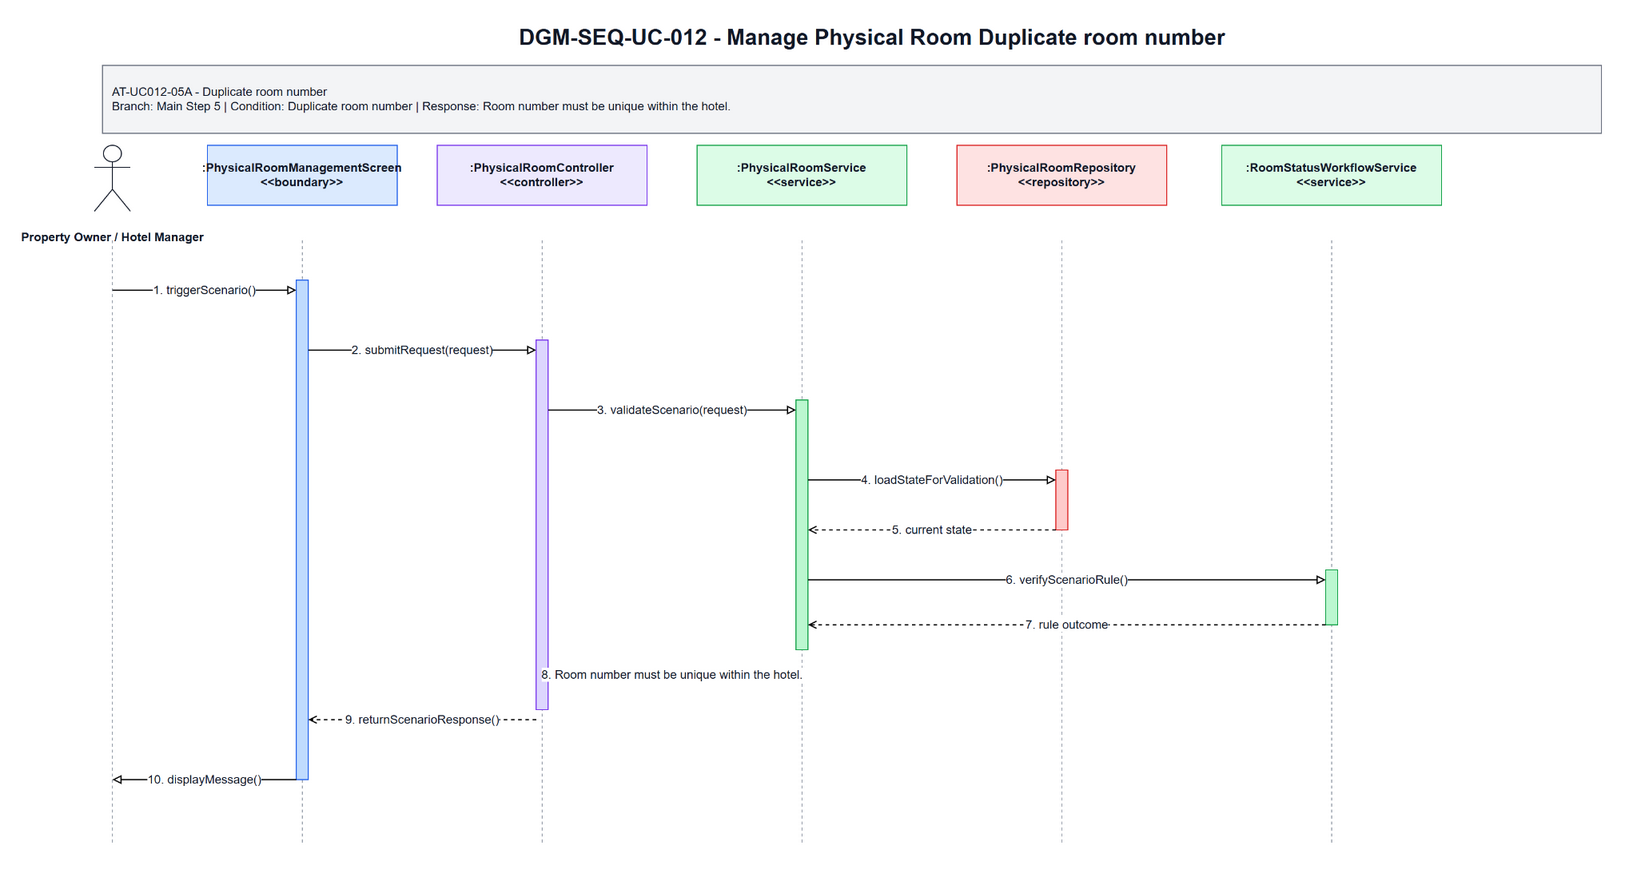

The diagram above was exported from draw.io. Its source (the exported page's mxGraphModel, read from the mxfile embedded in the PNG):
<mxGraphModel dx="1700" dy="920" grid="1" gridSize="10" guides="1" tooltips="1" connect="1" arrows="1" fold="1" page="1" pageScale="1" pageWidth="1700" pageHeight="920" math="0" shadow="0">
  <root>
    <mxCell id="0" />
    <mxCell id="1" parent="0" />
    <mxCell id="title" parent="1" value="DGM-SEQ-UC-012 - Manage Physical Room Duplicate room number" style="text;html=1;strokeColor=none;fillColor=none;align=center;verticalAlign=middle;fontStyle=1;fontSize=22;fontColor=#111827" vertex="1">
      <mxGeometry x="350" y="25" width="1000" height="34" as="geometry" />
    </mxCell>
    <mxCell id="scenario-band" parent="1" value="AT-UC012-05A - Duplicate room number&lt;br&gt;Branch: Main Step 5 | Condition: Duplicate room number | Response: Room number must be unique within the hotel." style="rounded=0;whiteSpace=wrap;html=1;fillColor=#F3F4F6;strokeColor=#6B7280;fontSize=12;fontColor=#111827;align=left;spacing=10" vertex="1">
      <mxGeometry x="80" y="70" width="1500" height="68" as="geometry" />
    </mxCell>
    <mxCell id="actor-icon" parent="1" value="" style="shape=umlActor;verticalLabelPosition=bottom;verticalAlign=top;html=1;outlineConnect=0;strokeColor=#111827" vertex="1">
      <mxGeometry x="72" y="150" width="36" height="66" as="geometry" />
    </mxCell>
    <mxCell id="actor-label" parent="1" value="Property Owner / Hotel Manager" style="text;html=1;strokeColor=none;fillColor=none;align=center;verticalAlign=middle;fontStyle=1;fontSize=12;fontColor=#111827" vertex="1">
      <mxGeometry x="20" y="224" width="140" height="36" as="geometry" />
    </mxCell>
    <mxCell id="h0" parent="1" value=":PhysicalRoomManagementScreen&lt;br&gt;&amp;lt;&amp;lt;boundary&amp;gt;&amp;gt;" style="rounded=0;whiteSpace=wrap;html=1;fillColor=#DBEAFE;strokeColor=#2563EB;fontSize=12;fontStyle=1;fontColor=#111827" vertex="1">
      <mxGeometry x="185" y="150" width="190" height="60" as="geometry" />
    </mxCell>
    <mxCell id="h1" parent="1" value=":PhysicalRoomController&lt;br&gt;&amp;lt;&amp;lt;controller&amp;gt;&amp;gt;" style="rounded=0;whiteSpace=wrap;html=1;fillColor=#EDE9FE;strokeColor=#7C3AED;fontSize=12;fontStyle=1;fontColor=#111827" vertex="1">
      <mxGeometry x="415" y="150" width="210" height="60" as="geometry" />
    </mxCell>
    <mxCell id="h2" parent="1" value=":PhysicalRoomService&lt;br&gt;&amp;lt;&amp;lt;service&amp;gt;&amp;gt;" style="rounded=0;whiteSpace=wrap;html=1;fillColor=#DCFCE7;strokeColor=#16A34A;fontSize=12;fontStyle=1;fontColor=#111827" vertex="1">
      <mxGeometry x="675" y="150" width="210" height="60" as="geometry" />
    </mxCell>
    <mxCell id="h3" parent="1" value=":PhysicalRoomRepository&lt;br&gt;&amp;lt;&amp;lt;repository&amp;gt;&amp;gt;" style="rounded=0;whiteSpace=wrap;html=1;fillColor=#FEE2E2;strokeColor=#DC2626;fontSize=12;fontStyle=1;fontColor=#111827" vertex="1">
      <mxGeometry x="935" y="150" width="210" height="60" as="geometry" />
    </mxCell>
    <mxCell id="h4" parent="1" value=":RoomStatusWorkflowService&lt;br&gt;&amp;lt;&amp;lt;service&amp;gt;&amp;gt;" style="rounded=0;whiteSpace=wrap;html=1;fillColor=#DCFCE7;strokeColor=#16A34A;fontSize=12;fontStyle=1;fontColor=#111827" vertex="1">
      <mxGeometry x="1200" y="150" width="220" height="60" as="geometry" />
    </mxCell>
    <mxCell id="l-actor" parent="1" style="endArrow=none;html=1;dashed=1;strokeColor=#9CA3AF" edge="1">
      <mxGeometry relative="1" as="geometry">
        <mxPoint x="90" y="245" as="sourcePoint" />
        <mxPoint x="90" y="850" as="targetPoint" />
      </mxGeometry>
    </mxCell>
    <mxCell id="l0" parent="1" style="endArrow=none;html=1;dashed=1;strokeColor=#9CA3AF" edge="1">
      <mxGeometry relative="1" as="geometry">
        <mxPoint x="280" y="245" as="sourcePoint" />
        <mxPoint x="280" y="850" as="targetPoint" />
      </mxGeometry>
    </mxCell>
    <mxCell id="l1" parent="1" style="endArrow=none;html=1;dashed=1;strokeColor=#9CA3AF" edge="1">
      <mxGeometry relative="1" as="geometry">
        <mxPoint x="520" y="245" as="sourcePoint" />
        <mxPoint x="520" y="850" as="targetPoint" />
      </mxGeometry>
    </mxCell>
    <mxCell id="l2" parent="1" style="endArrow=none;html=1;dashed=1;strokeColor=#9CA3AF" edge="1">
      <mxGeometry relative="1" as="geometry">
        <mxPoint x="780" y="245" as="sourcePoint" />
        <mxPoint x="780" y="850" as="targetPoint" />
      </mxGeometry>
    </mxCell>
    <mxCell id="l3" parent="1" style="endArrow=none;html=1;dashed=1;strokeColor=#9CA3AF" edge="1">
      <mxGeometry relative="1" as="geometry">
        <mxPoint x="1040" y="245" as="sourcePoint" />
        <mxPoint x="1040" y="850" as="targetPoint" />
      </mxGeometry>
    </mxCell>
    <mxCell id="l4" parent="1" style="endArrow=none;html=1;dashed=1;strokeColor=#9CA3AF" edge="1">
      <mxGeometry relative="1" as="geometry">
        <mxPoint x="1310" y="245" as="sourcePoint" />
        <mxPoint x="1310" y="850" as="targetPoint" />
      </mxGeometry>
    </mxCell>
    <mxCell id="a-boundary" parent="1" value="" style="rounded=0;whiteSpace=wrap;html=1;fillColor=#BFDBFE;strokeColor=#2563EB" vertex="1">
      <mxGeometry x="274" y="285" width="12" height="500" as="geometry" />
    </mxCell>
    <mxCell id="a-controller" parent="1" value="" style="rounded=0;whiteSpace=wrap;html=1;fillColor=#DDD6FE;strokeColor=#7C3AED" vertex="1">
      <mxGeometry x="514" y="345" width="12" height="370" as="geometry" />
    </mxCell>
    <mxCell id="a-service" parent="1" value="" style="rounded=0;whiteSpace=wrap;html=1;fillColor=#BBF7D0;strokeColor=#16A34A" vertex="1">
      <mxGeometry x="774" y="405" width="12" height="250" as="geometry" />
    </mxCell>
    <mxCell id="a-repo" parent="1" value="" style="rounded=0;whiteSpace=wrap;html=1;fillColor=#FECACA;strokeColor=#DC2626" vertex="1">
      <mxGeometry x="1034" y="475" width="12" height="60" as="geometry" />
    </mxCell>
    <mxCell id="a-support" parent="1" value="" style="rounded=0;whiteSpace=wrap;html=1;fillColor=#BBF7D0;strokeColor=#16A34A" vertex="1">
      <mxGeometry x="1304" y="575" width="12" height="55" as="geometry" />
    </mxCell>
    <mxCell id="m1" parent="1" value="1. triggerScenario()" style="endArrow=block;endFill=0;html=1;rounded=0;strokeWidth=1.2;fontSize=12;fontColor=#111827;labelBackgroundColor=#FFFFFF" edge="1">
      <mxGeometry relative="1" as="geometry">
        <mxPoint x="90" y="295" as="sourcePoint" />
        <mxPoint x="274" y="295" as="targetPoint" />
      </mxGeometry>
    </mxCell>
    <mxCell id="m2" parent="1" value="2. submitRequest(request)" style="endArrow=block;endFill=0;html=1;rounded=0;strokeWidth=1.2;fontSize=12;fontColor=#111827;labelBackgroundColor=#FFFFFF" edge="1">
      <mxGeometry relative="1" as="geometry">
        <mxPoint x="286" y="355" as="sourcePoint" />
        <mxPoint x="514" y="355" as="targetPoint" />
      </mxGeometry>
    </mxCell>
    <mxCell id="m3" parent="1" value="3. validateScenario(request)" style="endArrow=block;endFill=0;html=1;rounded=0;strokeWidth=1.2;fontSize=12;fontColor=#111827;labelBackgroundColor=#FFFFFF" edge="1">
      <mxGeometry relative="1" as="geometry">
        <mxPoint x="526" y="415" as="sourcePoint" />
        <mxPoint x="774" y="415" as="targetPoint" />
      </mxGeometry>
    </mxCell>
    <mxCell id="m4" parent="1" value="4. loadStateForValidation()" style="endArrow=block;endFill=0;html=1;rounded=0;strokeWidth=1.2;fontSize=12;fontColor=#111827;labelBackgroundColor=#FFFFFF" edge="1">
      <mxGeometry relative="1" as="geometry">
        <mxPoint x="786" y="485" as="sourcePoint" />
        <mxPoint x="1034" y="485" as="targetPoint" />
      </mxGeometry>
    </mxCell>
    <mxCell id="m5" parent="1" value="5. current state" style="endArrow=open;endFill=0;dashed=1;html=1;rounded=0;strokeWidth=1.2;fontSize=12;fontColor=#111827;labelBackgroundColor=#FFFFFF" edge="1">
      <mxGeometry relative="1" as="geometry">
        <mxPoint x="1034" y="535" as="sourcePoint" />
        <mxPoint x="786" y="535" as="targetPoint" />
      </mxGeometry>
    </mxCell>
    <mxCell id="m6" parent="1" value="6. verifyScenarioRule()" style="endArrow=block;endFill=0;html=1;rounded=0;strokeWidth=1.2;fontSize=12;fontColor=#111827;labelBackgroundColor=#FFFFFF" edge="1">
      <mxGeometry relative="1" as="geometry">
        <mxPoint x="786" y="585" as="sourcePoint" />
        <mxPoint x="1304" y="585" as="targetPoint" />
      </mxGeometry>
    </mxCell>
    <mxCell id="m7" parent="1" value="7. rule outcome" style="endArrow=open;endFill=0;dashed=1;html=1;rounded=0;strokeWidth=1.2;fontSize=12;fontColor=#111827;labelBackgroundColor=#FFFFFF" edge="1">
      <mxGeometry relative="1" as="geometry">
        <mxPoint x="1304" y="630" as="sourcePoint" />
        <mxPoint x="786" y="630" as="targetPoint" />
      </mxGeometry>
    </mxCell>
    <mxCell id="m8" parent="1" value="8. Room number must be unique within the hotel." style="endArrow=open;endFill=0;dashed=1;html=1;rounded=0;strokeWidth=1.2;fontSize=12;fontColor=#111827;labelBackgroundColor=#FFFFFF" edge="1">
      <mxGeometry relative="1" as="geometry">
        <mxPoint x="774" y="680" as="sourcePoint" />
        <mxPoint x="526" y="680" as="targetPoint" />
      </mxGeometry>
    </mxCell>
    <mxCell id="m9" parent="1" value="9. returnScenarioResponse()" style="endArrow=open;endFill=0;dashed=1;html=1;rounded=0;strokeWidth=1.2;fontSize=12;fontColor=#111827;labelBackgroundColor=#FFFFFF" edge="1">
      <mxGeometry relative="1" as="geometry">
        <mxPoint x="514" y="725" as="sourcePoint" />
        <mxPoint x="286" y="725" as="targetPoint" />
      </mxGeometry>
    </mxCell>
    <mxCell id="m10" parent="1" value="10. displayMessage()" style="endArrow=block;endFill=0;html=1;rounded=0;strokeWidth=1.2;fontSize=12;fontColor=#111827;labelBackgroundColor=#FFFFFF" edge="1">
      <mxGeometry relative="1" as="geometry">
        <mxPoint x="274" y="785" as="sourcePoint" />
        <mxPoint x="90" y="785" as="targetPoint" />
      </mxGeometry>
    </mxCell>
  </root>
</mxGraphModel>